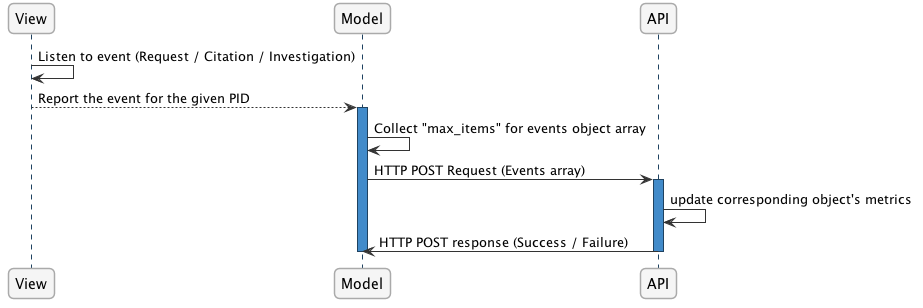

The diagram above was rendered by PlantUML. Its source (embedded in the PNG):
@startuml ./httpPost.png

      skinparam shadowing false   
      skinparam roundcorner 10

      skinparam sequence {
      	ArrowColor #1F4260
      	LifeLineBorderColor #1F4260
      	LifeLineBackgroundColor #428BCA
      	ParticipantBorderColor #AAAAAA
      	ParticipantBackgroundColor #F5F5F5
        ActorBackgroundColor #DDDDDD
        ActorBorderColor #333333
      }
      
      skinparam noteFontColor #C49858
      skinparam note {
        BackgroundColor #FCF8E4
        BorderColor #FCEED6   
      }
      
      skinparam class {
        BackgroundColor #F5F5F5
        BorderColor #333333
        ArrowColor #333333   
      }   
      
      skinparam packageFontColor #9DA0A4
      skinparam package {
        BorderColor #CCCCCC
      }   
         
  
  	skinparam linetype ortho 

  	View -> View : Listen to event (Request / Citation / Investigation)

	View --> Model : Report the event for the given PID
	activate Model

	Model -> Model : Collect "max_items" for events object array

	Model -> API : HTTP POST Request (Events array)
	activate API

	API -> API : update corresponding object's metrics

	API -> Model : HTTP POST response (Success / Failure)
	deactivate API

	deactivate Model
@enduml